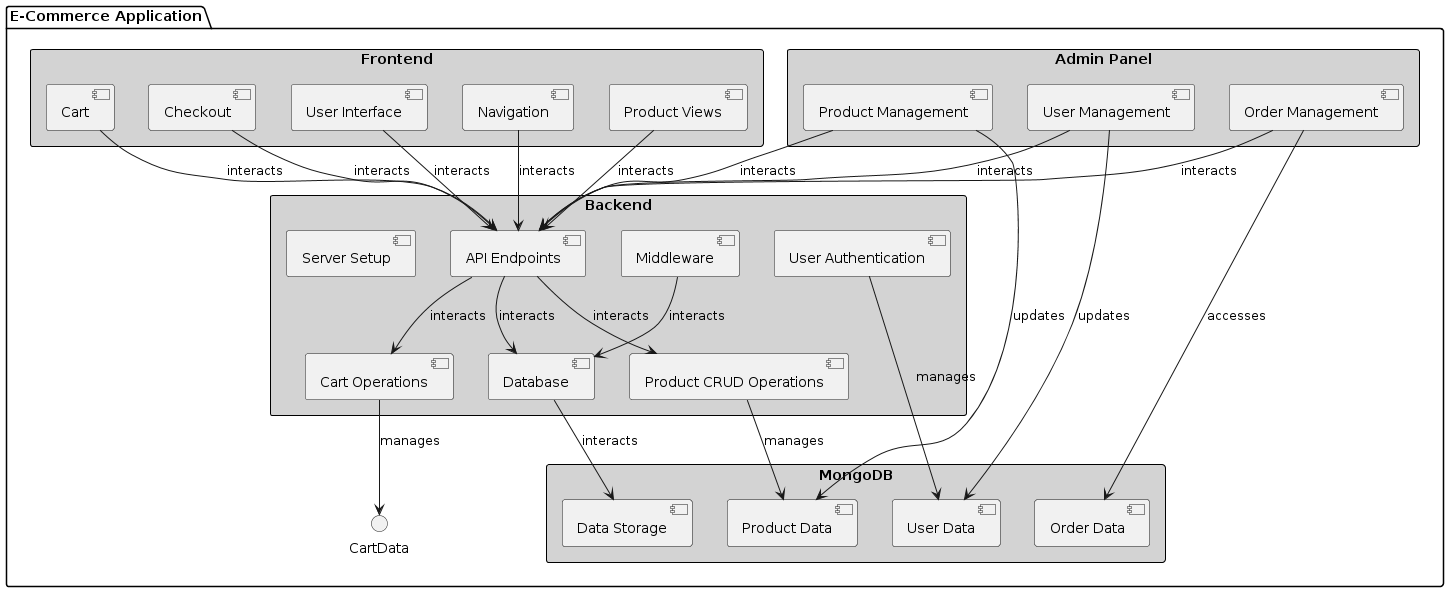

The diagram above was rendered by PlantUML. Its source (embedded in the PNG):
@startuml
skinparam rectangle {
  BorderColor black
  BackgroundColor lightgrey
}

package "E-Commerce Application" {
  
  rectangle "Frontend" {
    component "User Interface" as UI
    component "Navigation" as Navigation
    component "Product Views" as ProductViews
    component "Cart" as Cart
    component "Checkout" as Checkout
  }
  
  rectangle "Backend" {
    component "Server Setup" as ServerSetup
    component "Database" as Database
    component "API Endpoints" as API
    component "Middleware" as Middleware
    component "User Authentication" as UserAuth
    component "Product CRUD Operations" as ProductCRUD
    component "Cart Operations" as CartOps
  }
  
  rectangle "Admin Panel" {
    component "Product Management" as ProductMgmt
    component "User Management" as UserMgmt
    component "Order Management" as OrderMgmt
  }
  
  rectangle "MongoDB" {
    component "Data Storage" as DataStorage
    component "User Data" as UserData
    component "Product Data" as ProductData
    component "Order Data" as OrderData
  }
  
  UI --> API : interacts
  Navigation --> API : interacts
  ProductViews --> API : interacts
  Cart --> API : interacts
  Checkout --> API : interacts
  
  API --> Database : interacts
  API --> ProductCRUD : interacts
  API --> CartOps : interacts
  Middleware --> Database : interacts
  UserAuth --> UserData : manages
  ProductCRUD --> ProductData : manages
  CartOps --> CartData : manages
  
  ProductMgmt --> API : interacts
  UserMgmt --> API : interacts
  OrderMgmt --> API : interacts
  
  ProductMgmt --> ProductData : updates
  UserMgmt --> UserData : updates
  OrderMgmt --> OrderData : accesses
  
  Database --> DataStorage : interacts
}
@enduml